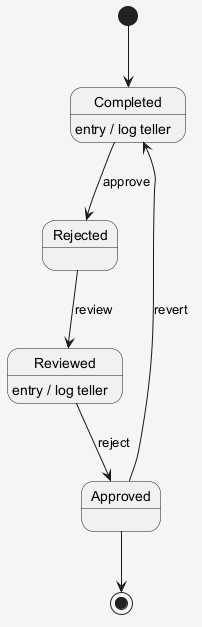

The diagram above was rendered by PlantUML. Its source (embedded in the PNG):
@startuml
skinparam shadowing false
skinparam backgroundColor #F5F5F5
[*] --> Completed
Completed --> Rejected : approve
Completed : entry / log teller
Rejected --> Reviewed : review
Reviewed --> Approved : reject
Reviewed : entry / log teller
Approved --> Completed : revert
Approved --> [*]
@enduml